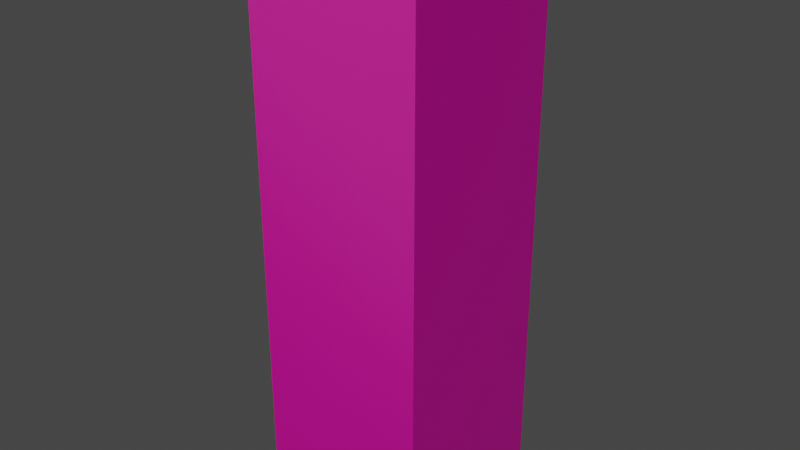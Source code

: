 # Source: torch.blend  (saved by Blender 3.2.14; exported with 4.5.12 LTS)
import bpy
from mathutils import Matrix  # noqa: F401  (used for matrix-valued properties, if any)

bpy.ops.wm.read_factory_settings(use_empty=True)
scene = bpy.context.scene
scene.name = 'Scene'

# ---- collections
col_torch = bpy.data.collections.new('Torch'); scene.collection.children.link(col_torch)

# ---- images (referenced by path relative to the original .blend; pixels are not part of the script)
import os
ASSET_DIR = os.environ.get("B2B_ASSET_DIR", "")  # directory of the original .blend (textures are referenced by path, not embedded)
HERE = os.path.dirname(os.path.abspath(__file__))  # packed textures are extracted next to this script under _unpacked/

def load_image(name, relpath, width, height, colorspace="sRGB"):
    """Load a texture the original file referenced (path relative to the .blend, or extracted next to this script)."""
    p = next((c for c in (os.path.join(HERE, relpath), os.path.join(ASSET_DIR, relpath)) if relpath and os.path.exists(c)), "")
    if p:
        img = bpy.data.images.load(p, check_existing=True)
        img.name = name
    else:  # same state as the original file: an image datablock whose file is absent (Cycles renders it pink)
        img = bpy.data.images.new(name, width, height)
        img.source = "FILE"
        img.filepath = "//" + (relpath or name)
    img.colorspace_settings.name = colorspace
    return img
img_atlas_png = load_image('atlas.png', 'atlas.png', 1024, 1024, 'sRGB')

# ---- materials (node trees are filled in below, after node groups)
mat_default_atlas = bpy.data.materials.new('Default atlas')
mat_default_atlas.alpha_threshold = 0.0
mat_default_atlas.use_backface_culling = True
mat_default_atlas.line_color = (0.0, 0.0, 0.0, 1.0)

# ---- material node trees
mat_default_atlas.use_nodes = True; mat_default_atlas.node_tree.nodes.clear()
_N = mat_default_atlas.node_tree.nodes; _L = mat_default_atlas.node_tree.links
n0 = _N.new('ShaderNodeOutputMaterial'); n0.name = 'Material Output'; n0.location = (300, 300)
n1 = _N.new('ShaderNodeBsdfPrincipled'); n1.name = 'Principled BSDF'; n1.location = (10, 300)
n1.distribution = 'GGX'
n1.subsurface_method = 'RANDOM_WALK_SKIN'
n1.inputs[2].default_value = 0.4
n1.inputs[3].default_value = 1.45
n1.inputs[27].default_value = (0.0, 0.0, 0.0, 1.0)
n1.inputs[28].default_value = 1.0
n2 = _N.new('ShaderNodeTexImage'); n2.name = 'Image Texture'; n2.location = (-280, 270)
n2.image = img_atlas_png
_L.new(n1.outputs[0], n0.inputs[0])
_L.new(n2.outputs[0], n1.inputs[0])
n0.is_active_output = True

# ---- world
world_world = bpy.data.worlds.new('World'); scene.world = world_world
world_world.use_nodes = True; world_world.node_tree.nodes.clear()
_N = world_world.node_tree.nodes; _L = world_world.node_tree.links
n0 = _N.new('ShaderNodeOutputWorld'); n0.name = 'World Output'; n0.location = (300, 300)
n1 = _N.new('ShaderNodeBackground'); n1.name = 'Background'; n1.location = (10, 300)
n1.inputs[0].default_value = (0.05088, 0.05088, 0.05088, 1.0)
_L.new(n1.outputs[0], n0.inputs[0])
n0.is_active_output = True
world_world.color = (0.05088, 0.05088, 0.05088)
world_world.use_sun_shadow = False
world_world.sun_shadow_jitter_overblur = 0.0

# ---- lights
light_point_002 = bpy.data.lights.new('Point.002', 'POINT')
light_point_002.color = (1.0, 0.7426, 0.383)
light_point_002.transmission_factor = 0.0
light_point_002.use_custom_distance = True
light_point_002.cutoff_distance = 20.0
light_point_002.energy = 500.0
light_point_002.shadow_soft_size = 5.0
light_point_002.shadow_maximum_resolution = 0.006
light_point_002.use_absolute_resolution = True

# ---- meshes
me_cube = bpy.data.meshes.new('Cube')
me_cube.from_pydata([(1.0, 1.0, 1.0), (1.0, 1.0, -1.0), (1.0, -1.0, 1.0), (1.0, -1.0, -1.0), (-1.0, 1.0, 1.0), (-1.0, 1.0, -1.0), (-1.0, -1.0, 1.0), (-1.0, -1.0, -1.0)], [], [(0, 4, 6, 2), (3, 2, 6, 7), (7, 6, 4, 5), (5, 1, 3, 7), (1, 0, 2, 3), (5, 4, 0, 1)])
_uv = me_cube.uv_layers.new(name='UVMap')
_uv.uv.foreach_set('vector', [0.582, 0.001942, 0.68, 0.001942, 0.68, 0.247, 0.582, 0.247, 0.582, 0.001942, 0.68, 0.001942, 0.68, 0.247, 0.582, 0.247, 0.582, 0.001942, 0.68, 0.001942, 0.68, 0.247, 0.582, 0.247, 0.582, 0.001942, 0.68, 0.001942, 0.68, 0.247, 0.582, 0.247, 0.582, 0.001942, 0.68, 0.001942, 0.68, 0.247, 0.582, 0.247, 0.582, 0.001942, 0.68, 0.001942, 0.68, 0.247, 0.582, 0.247])
_ca = me_cube.color_attributes.new('Color', 'FLOAT_COLOR', 'POINT')
_ca.data.foreach_set('color', [0.03588, 0.03588, 0.03588, 1.0, 0.05349, 0.05349, 0.05349, 1.0, 0.4694, 0.4694, 0.4694, 1.0, 0.3845, 0.3845, 0.3845, 1.0, 0.03521, 0.03521, 0.03521, 1.0, 0.04919, 0.04919, 0.04919, 1.0, 0.4664, 0.4664, 0.4664, 1.0, 0.3842, 0.3842, 0.3842, 1.0])
me_cube.materials.append(mat_default_atlas)
me_cube.use_mirror_vertex_groups = False
me_cube.update()
me_cube_001 = bpy.data.meshes.new('Cube.001')
me_cube_001.from_pydata([(1.0, 1.0, 1.0), (1.0, 1.0, -1.0), (1.0, -1.0, 1.0), (1.0, -1.0, -1.0), (-1.0, 1.0, 1.0), (-1.0, 1.0, -1.0), (-1.0, -1.0, 1.0), (-1.0, -1.0, -1.0)], [], [(0, 4, 6, 2), (3, 2, 6, 7), (7, 6, 4, 5), (5, 1, 3, 7), (1, 0, 2, 3), (5, 4, 0, 1)])
_uv = me_cube_001.uv_layers.new(name='UVMap')
_uv.uv.foreach_set('vector', [0.753, 0.2519, 0.9981, 0.2519, 0.9981, 0.497, 0.753, 0.497, 0.753, 0.2519, 0.9981, 0.2519, 0.9981, 0.497, 0.753, 0.497, 0.753, 0.2519, 0.9981, 0.2519, 0.9981, 0.497, 0.753, 0.497, 0.753, 0.2519, 0.9981, 0.2519, 0.9981, 0.497, 0.753, 0.497, 0.753, 0.2519, 0.9981, 0.2519, 0.9981, 0.497, 0.753, 0.497, 0.753, 0.2519, 0.9981, 0.2519, 0.9981, 0.497, 0.753, 0.497])
_ca = me_cube_001.color_attributes.new('Color', 'FLOAT_COLOR', 'POINT')
_ca.data.foreach_set('color', [0.3928, 0.3928, 0.3928, 1.0, 0.03735, 0.03735, 0.03735, 1.0, 0.9057, 0.9057, 0.9057, 1.0, 0.4683, 0.4683, 0.4683, 1.0, 0.3927, 0.3927, 0.3927, 1.0, 0.03212, 0.03212, 0.03212, 1.0, 0.9037, 0.9037, 0.9037, 1.0, 0.466, 0.466, 0.466, 1.0])
me_cube_001.materials.append(mat_default_atlas)
me_cube_001.use_mirror_vertex_groups = False
me_cube_001.update()

# ---- objects
ob_base = bpy.data.objects.new('Base', me_cube)
ob_fire = bpy.data.objects.new('Fire', me_cube_001)
ob_point = bpy.data.objects.new('Point', light_point_002)

# ---- transforms, parenting, visibility, modifiers, constraints
ob_base.location = (0.0, -0.15, 0.0)
ob_base.scale = (0.1, 0.1, 0.25)
ob_base.lock_rotations_4d = False
ob_base.empty_display_type = 'ARROWS'
ob_base.lineart.crease_threshold = 0.0
ob_fire.location = (0.0, -0.15, 0.325)
ob_fire.scale = (0.1, 0.1, 0.075)
ob_fire.lock_rotations_4d = False
ob_fire.empty_display_type = 'ARROWS'
ob_fire.lineart.crease_threshold = 0.0
ob_point.location = (0.0, -0.8619, 0.6806)

# ---- collection membership
col_torch.objects.link(ob_base)
col_torch.objects.link(ob_fire)
col_torch.objects.link(ob_point)

# ---- scene / render settings (as saved in the file)
scene.frame_start = 1; scene.frame_end = 250; scene.frame_set(1)
scene.render.engine = 'CYCLES'
scene.cycles.sampling_pattern = 'TABULATED_SOBOL'
scene.cycles.use_light_tree = False
scene.cycles.bake_type = 'DIFFUSE'
scene.view_settings.view_transform = 'Filmic'
bpy.context.view_layer.update()

# ---- added for rendering (the .blend has no active camera): camera
cam_auto = bpy.data.cameras.new('AutoCamera')
cam_auto.lens = 50.0
cam_auto.sensor_width = 36.0
cam_auto.clip_end = 1000.0
ob_auto_camera = bpy.data.objects.new('AutoCamera', cam_auto)
scene.collection.objects.link(ob_auto_camera)
ob_auto_camera.location = (0.655866, -0.937039, 0.599693)
ob_auto_camera.rotation_euler = (1.09748, -7.21219e-08, 0.694738)
scene.camera = ob_auto_camera
bpy.context.view_layer.update()
